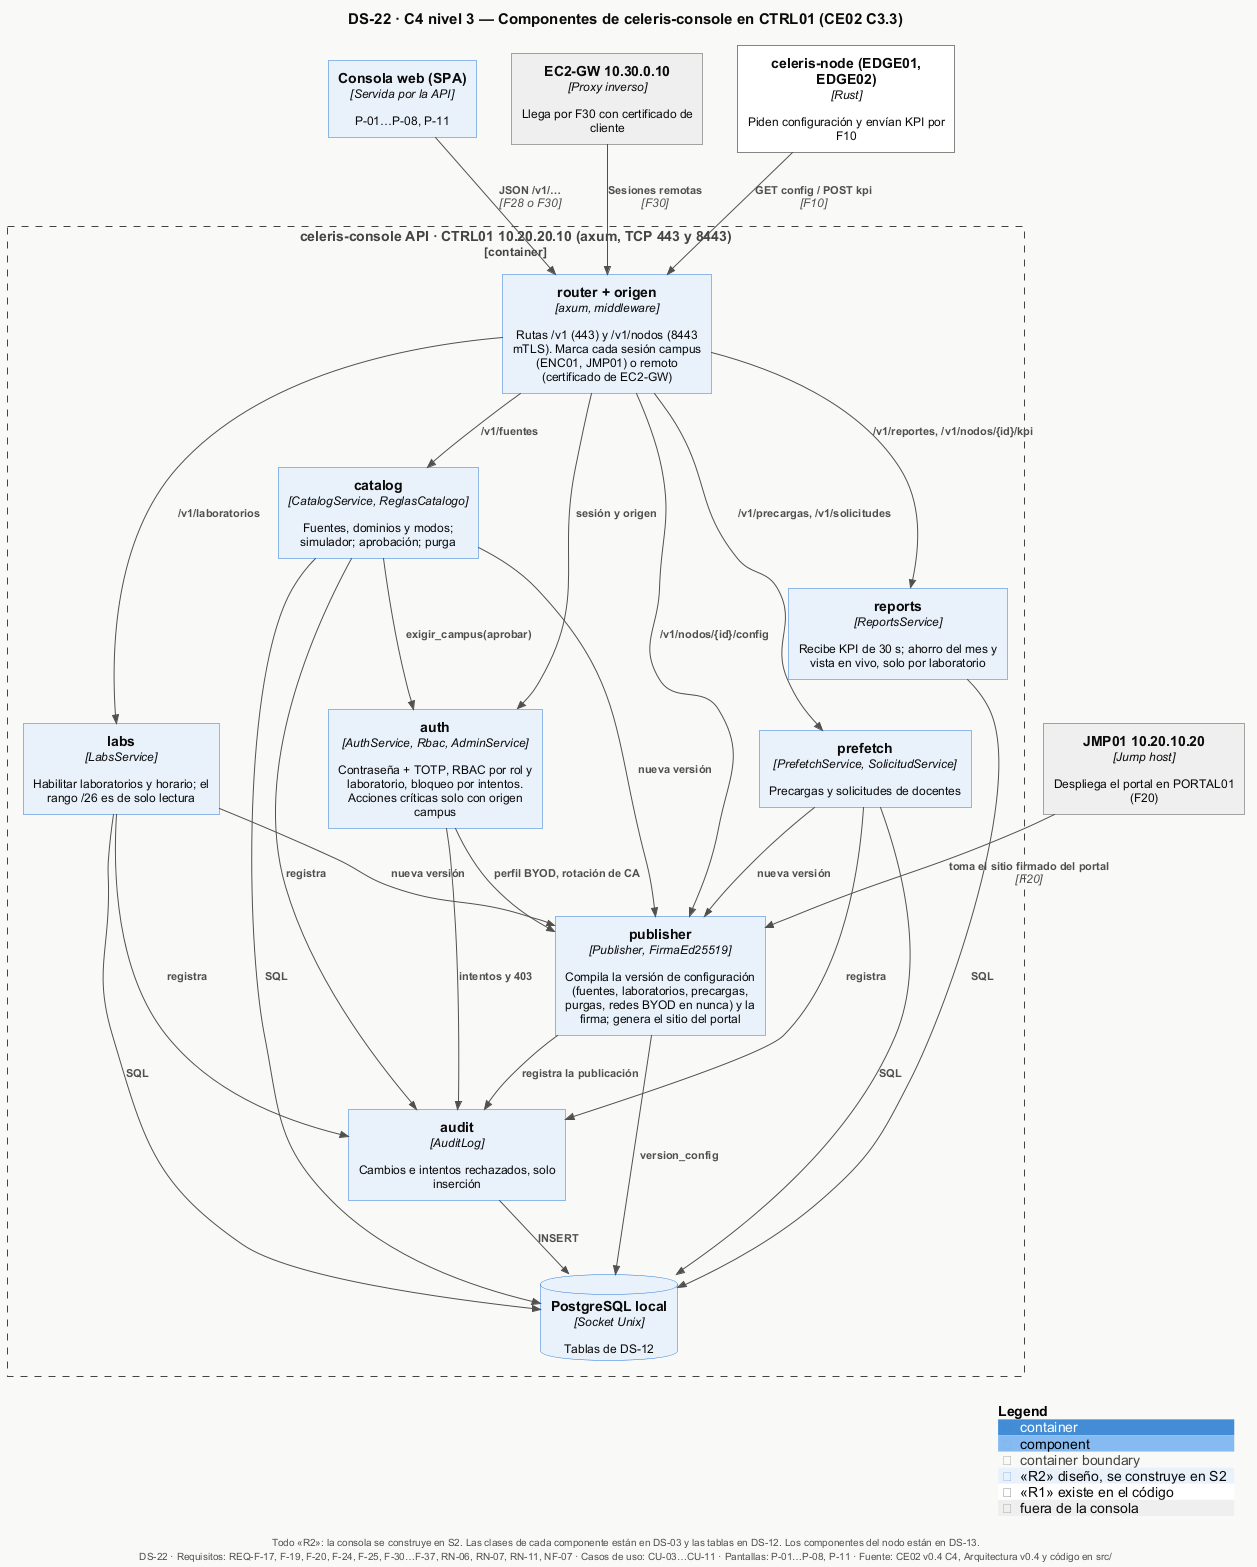

The diagram above was rendered by PlantUML. Its source (embedded in the PNG):
@startuml DS-22-c4-componentes-consola
!include <C4/C4_Component>
!include _estilo.iuml
title DS-22 · C4 nivel 3 — Componentes de celeris-console en CTRL01 (CE02 C3.3)
caption Todo «R2»: la consola se construye en S2. Las clases de cada componente están en DS-03 y las tablas en DS-12. Los componentes del nodo están en DS-13.
LAYOUT_TOP_DOWN()
AddElementTag("R2", $bgColor = "#E8F1FB", $fontColor = "#0B0B0B", $borderColor = "#2A78D6", $legendText = "«R2» diseño, se construye en S2")
AddElementTag("R1", $bgColor = "#FFFFFF", $fontColor = "#0B0B0B", $borderColor = "#0B0B0B", $legendText = "«R1» existe en el código")
AddElementTag("ext", $bgColor = "#EEEEEE", $fontColor = "#0B0B0B", $borderColor = "#52514E", $legendText = "fuera de la consola")

Container(spa, "Consola web (SPA)", "Servida por la API", "P-01…P-08, P-11", $tags = "R2")
Container(gw, "EC2-GW 10.30.0.10", "Proxy inverso", "Llega por F30 con certificado de cliente", $tags = "ext")
Container(nodos, "celeris-node (EDGE01, EDGE02)", "Rust", "Piden configuración y envían KPI por F10", $tags = "R1")
Container(jmp, "JMP01 10.20.10.20", "Jump host", "Despliega el portal en PORTAL01 (F20)", $tags = "ext")

Container_Boundary(con, "celeris-console API · CTRL01 10.20.20.10 (axum, TCP 443 y 8443)") {
  Component(router, "router + origen", "axum, middleware", "Rutas /v1 (443) y /v1/nodos (8443 mTLS). Marca cada sesión campus (ENC01, JMP01) o remoto (certificado de EC2-GW)", $tags = "R2")
  Component(auth, "auth", "AuthService, Rbac, AdminService", "Contraseña + TOTP, RBAC por rol y laboratorio, bloqueo por intentos. Acciones críticas solo con origen campus", $tags = "R2")
  Component(catalog, "catalog", "CatalogService, ReglasCatalogo", "Fuentes, dominios y modos; simulador; aprobación; purga", $tags = "R2")
  Component(labs, "labs", "LabsService", "Habilitar laboratorios y horario; el rango /26 es de solo lectura", $tags = "R2")
  Component(prefetch, "prefetch", "PrefetchService, SolicitudService", "Precargas y solicitudes de docentes", $tags = "R2")
  Component(publisher, "publisher", "Publisher, FirmaEd25519", "Compila la versión de configuración (fuentes, laboratorios, precargas, purgas, redes BYOD en nunca) y la firma; genera el sitio del portal", $tags = "R2")
  Component(reports, "reports", "ReportsService", "Recibe KPI de 30 s; ahorro del mes y vista en vivo, solo por laboratorio", $tags = "R2")
  Component(audit, "audit", "AuditLog", "Cambios e intentos rechazados, solo inserción", $tags = "R2")
  ComponentDb(repo, "PostgreSQL local", "Socket Unix", "Tablas de DS-12", $tags = "R2")
}

Rel(spa, router, "JSON /v1/…", "F28 o F30")
Rel(gw, router, "Sesiones remotas", "F30")
Rel(nodos, router, "GET config / POST kpi", "F10")
Rel(router, auth, "sesión y origen")
Rel(router, catalog, "/v1/fuentes")
Rel(router, labs, "/v1/laboratorios")
Rel(router, prefetch, "/v1/precargas, /v1/solicitudes")
Rel(router, reports, "/v1/reportes, /v1/nodos/{id}/kpi")
Rel(router, publisher, "/v1/nodos/{id}/config")
Rel(catalog, auth, "exigir_campus(aprobar)")
Rel(catalog, publisher, "nueva versión")
Rel(labs, publisher, "nueva versión")
Rel(prefetch, publisher, "nueva versión")
Rel(auth, publisher, "perfil BYOD, rotación de CA")
Rel(catalog, audit, "registra")
Rel(labs, audit, "registra")
Rel(prefetch, audit, "registra")
Rel(publisher, audit, "registra la publicación")
Rel(auth, audit, "intentos y 403")
Rel(catalog, repo, "SQL")
Rel(labs, repo, "SQL")
Rel(prefetch, repo, "SQL")
Rel(reports, repo, "SQL")
Rel(audit, repo, "INSERT")
Rel(publisher, repo, "version_config")
Rel(jmp, publisher, "toma el sitio firmado del portal", "F20")

SHOW_LEGEND()
$pie("DS-22", "REQ-F-17, F-19, F-20, F-24, F-25, F-30…F-37, RN-06, RN-07, RN-11, NF-07", "CU-03…CU-11", "P-01…P-08, P-11")
@enduml